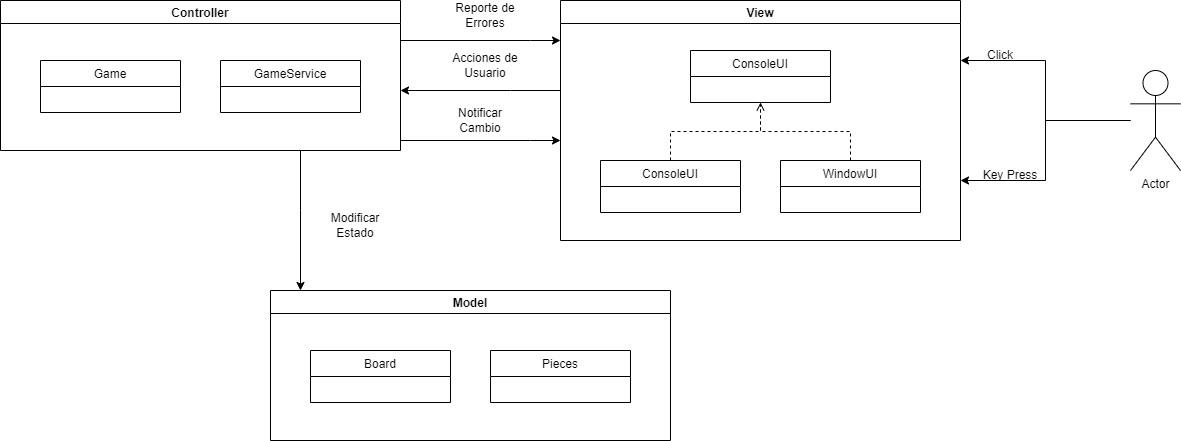

The diagram above was exported from draw.io. Its source (the exported page's mxGraphModel, read from the mxfile embedded in the PNG):
<mxGraphModel dx="2062" dy="1097" grid="1" gridSize="10" guides="1" tooltips="1" connect="1" arrows="1" fold="1" page="1" pageScale="1" pageWidth="850" pageHeight="1100" math="0" shadow="0">
  <root>
    <mxCell id="0" />
    <mxCell id="1" parent="0" />
    <mxCell id="MZLFQC7cck0UFRSmV4jq-1" value="Model" style="swimlane;" parent="1" vertex="1">
      <mxGeometry x="310" y="330" width="400" height="150" as="geometry" />
    </mxCell>
    <mxCell id="MZLFQC7cck0UFRSmV4jq-2" value="Board" style="swimlane;fontStyle=0;childLayout=stackLayout;horizontal=1;startSize=26;fillColor=none;horizontalStack=0;resizeParent=1;resizeParentMax=0;resizeLast=0;collapsible=1;marginBottom=0;" parent="MZLFQC7cck0UFRSmV4jq-1" vertex="1">
      <mxGeometry x="40" y="60" width="140" height="52" as="geometry" />
    </mxCell>
    <mxCell id="MZLFQC7cck0UFRSmV4jq-6" value="Pieces" style="swimlane;fontStyle=0;childLayout=stackLayout;horizontal=1;startSize=26;fillColor=none;horizontalStack=0;resizeParent=1;resizeParentMax=0;resizeLast=0;collapsible=1;marginBottom=0;" parent="MZLFQC7cck0UFRSmV4jq-1" vertex="1">
      <mxGeometry x="220" y="60" width="140" height="52" as="geometry" />
    </mxCell>
    <mxCell id="MZLFQC7cck0UFRSmV4jq-21" style="edgeStyle=orthogonalEdgeStyle;rounded=0;orthogonalLoop=1;jettySize=auto;html=1;endArrow=classic;endFill=1;" parent="1" source="MZLFQC7cck0UFRSmV4jq-30" target="MZLFQC7cck0UFRSmV4jq-1" edge="1">
      <mxGeometry relative="1" as="geometry">
        <mxPoint x="360" y="280" as="sourcePoint" />
        <Array as="points">
          <mxPoint x="340" y="250" />
          <mxPoint x="340" y="250" />
        </Array>
      </mxGeometry>
    </mxCell>
    <mxCell id="MZLFQC7cck0UFRSmV4jq-27" style="edgeStyle=orthogonalEdgeStyle;rounded=0;orthogonalLoop=1;jettySize=auto;html=1;endArrow=classic;endFill=1;" parent="1" edge="1">
      <mxGeometry relative="1" as="geometry">
        <mxPoint x="440" y="80" as="sourcePoint" />
        <mxPoint x="600" y="80" as="targetPoint" />
        <Array as="points">
          <mxPoint x="570" y="80" />
          <mxPoint x="570" y="80" />
        </Array>
      </mxGeometry>
    </mxCell>
    <mxCell id="MZLFQC7cck0UFRSmV4jq-28" style="edgeStyle=orthogonalEdgeStyle;rounded=0;orthogonalLoop=1;jettySize=auto;html=1;endArrow=classic;endFill=1;" parent="1" edge="1">
      <mxGeometry relative="1" as="geometry">
        <mxPoint x="600" y="130" as="sourcePoint" />
        <mxPoint x="440" y="130" as="targetPoint" />
        <Array as="points">
          <mxPoint x="550" y="130" />
          <mxPoint x="550" y="130" />
        </Array>
      </mxGeometry>
    </mxCell>
    <mxCell id="MZLFQC7cck0UFRSmV4jq-24" value="Modificar&lt;br&gt;Estado" style="text;html=1;strokeColor=none;fillColor=none;align=center;verticalAlign=middle;whiteSpace=wrap;rounded=0;" parent="1" vertex="1">
      <mxGeometry x="365" y="250" width="60" height="30" as="geometry" />
    </mxCell>
    <mxCell id="MZLFQC7cck0UFRSmV4jq-26" value="Notificar Cambio" style="text;html=1;strokeColor=none;fillColor=none;align=center;verticalAlign=middle;whiteSpace=wrap;rounded=0;" parent="1" vertex="1">
      <mxGeometry x="490" y="145" width="60" height="30" as="geometry" />
    </mxCell>
    <mxCell id="MZLFQC7cck0UFRSmV4jq-29" value="Reporte de Errores" style="text;html=1;strokeColor=none;fillColor=none;align=center;verticalAlign=middle;whiteSpace=wrap;rounded=0;" parent="1" vertex="1">
      <mxGeometry x="490" y="40" width="70" height="30" as="geometry" />
    </mxCell>
    <mxCell id="MZLFQC7cck0UFRSmV4jq-30" value="Controller" style="swimlane;" parent="1" vertex="1">
      <mxGeometry x="40" y="40" width="400" height="150" as="geometry" />
    </mxCell>
    <mxCell id="MZLFQC7cck0UFRSmV4jq-31" value="Game" style="swimlane;fontStyle=0;childLayout=stackLayout;horizontal=1;startSize=26;fillColor=none;horizontalStack=0;resizeParent=1;resizeParentMax=0;resizeLast=0;collapsible=1;marginBottom=0;" parent="MZLFQC7cck0UFRSmV4jq-30" vertex="1">
      <mxGeometry x="40" y="60" width="140" height="52" as="geometry" />
    </mxCell>
    <mxCell id="MZLFQC7cck0UFRSmV4jq-32" value="GameService" style="swimlane;fontStyle=0;childLayout=stackLayout;horizontal=1;startSize=26;fillColor=none;horizontalStack=0;resizeParent=1;resizeParentMax=0;resizeLast=0;collapsible=1;marginBottom=0;" parent="MZLFQC7cck0UFRSmV4jq-30" vertex="1">
      <mxGeometry x="220" y="60" width="140" height="52" as="geometry" />
    </mxCell>
    <mxCell id="MZLFQC7cck0UFRSmV4jq-33" value="View" style="swimlane;" parent="1" vertex="1">
      <mxGeometry x="600" y="40" width="400" height="240" as="geometry" />
    </mxCell>
    <mxCell id="MZLFQC7cck0UFRSmV4jq-34" style="edgeStyle=orthogonalEdgeStyle;rounded=0;orthogonalLoop=1;jettySize=auto;html=1;endArrow=none;endFill=0;dashed=1;" parent="MZLFQC7cck0UFRSmV4jq-33" source="MZLFQC7cck0UFRSmV4jq-35" target="MZLFQC7cck0UFRSmV4jq-38" edge="1">
      <mxGeometry relative="1" as="geometry" />
    </mxCell>
    <mxCell id="MZLFQC7cck0UFRSmV4jq-35" value="ConsoleUI" style="swimlane;fontStyle=0;childLayout=stackLayout;horizontal=1;startSize=26;fillColor=none;horizontalStack=0;resizeParent=1;resizeParentMax=0;resizeLast=0;collapsible=1;marginBottom=0;" parent="MZLFQC7cck0UFRSmV4jq-33" vertex="1">
      <mxGeometry x="40" y="160" width="140" height="52" as="geometry" />
    </mxCell>
    <mxCell id="MZLFQC7cck0UFRSmV4jq-36" style="edgeStyle=orthogonalEdgeStyle;rounded=0;orthogonalLoop=1;jettySize=auto;html=1;endArrow=open;endFill=0;dashed=1;" parent="MZLFQC7cck0UFRSmV4jq-33" source="MZLFQC7cck0UFRSmV4jq-37" target="MZLFQC7cck0UFRSmV4jq-38" edge="1">
      <mxGeometry relative="1" as="geometry" />
    </mxCell>
    <mxCell id="MZLFQC7cck0UFRSmV4jq-37" value="WindowUI" style="swimlane;fontStyle=0;childLayout=stackLayout;horizontal=1;startSize=26;fillColor=none;horizontalStack=0;resizeParent=1;resizeParentMax=0;resizeLast=0;collapsible=1;marginBottom=0;" parent="MZLFQC7cck0UFRSmV4jq-33" vertex="1">
      <mxGeometry x="220" y="160" width="140" height="52" as="geometry" />
    </mxCell>
    <mxCell id="MZLFQC7cck0UFRSmV4jq-38" value="ConsoleUI" style="swimlane;fontStyle=0;childLayout=stackLayout;horizontal=1;startSize=26;fillColor=none;horizontalStack=0;resizeParent=1;resizeParentMax=0;resizeLast=0;collapsible=1;marginBottom=0;" parent="MZLFQC7cck0UFRSmV4jq-33" vertex="1">
      <mxGeometry x="130" y="50" width="140" height="52" as="geometry" />
    </mxCell>
    <mxCell id="MZLFQC7cck0UFRSmV4jq-40" value="Acciones de Usuario" style="text;html=1;strokeColor=none;fillColor=none;align=center;verticalAlign=middle;whiteSpace=wrap;rounded=0;" parent="1" vertex="1">
      <mxGeometry x="490" y="90" width="70" height="30" as="geometry" />
    </mxCell>
    <mxCell id="MZLFQC7cck0UFRSmV4jq-43" style="edgeStyle=orthogonalEdgeStyle;rounded=0;orthogonalLoop=1;jettySize=auto;html=1;entryX=1;entryY=0.25;entryDx=0;entryDy=0;endArrow=classic;endFill=1;" parent="1" source="MZLFQC7cck0UFRSmV4jq-41" target="MZLFQC7cck0UFRSmV4jq-33" edge="1">
      <mxGeometry relative="1" as="geometry" />
    </mxCell>
    <mxCell id="MZLFQC7cck0UFRSmV4jq-44" style="edgeStyle=orthogonalEdgeStyle;rounded=0;orthogonalLoop=1;jettySize=auto;html=1;endArrow=classic;endFill=1;" parent="1" source="MZLFQC7cck0UFRSmV4jq-41" target="MZLFQC7cck0UFRSmV4jq-33" edge="1">
      <mxGeometry relative="1" as="geometry">
        <Array as="points">
          <mxPoint x="1085" y="160" />
          <mxPoint x="1085" y="220" />
        </Array>
      </mxGeometry>
    </mxCell>
    <mxCell id="MZLFQC7cck0UFRSmV4jq-41" value="Actor" style="shape=umlActor;verticalLabelPosition=bottom;verticalAlign=top;html=1;outlineConnect=0;" parent="1" vertex="1">
      <mxGeometry x="1170" y="110" width="50" height="100" as="geometry" />
    </mxCell>
    <mxCell id="MZLFQC7cck0UFRSmV4jq-45" value="Click" style="text;html=1;strokeColor=none;fillColor=none;align=center;verticalAlign=middle;whiteSpace=wrap;rounded=0;" parent="1" vertex="1">
      <mxGeometry x="1010" y="80" width="60" height="30" as="geometry" />
    </mxCell>
    <mxCell id="MZLFQC7cck0UFRSmV4jq-46" value="Key Press" style="text;html=1;strokeColor=none;fillColor=none;align=center;verticalAlign=middle;whiteSpace=wrap;rounded=0;" parent="1" vertex="1">
      <mxGeometry x="1020" y="200" width="60" height="30" as="geometry" />
    </mxCell>
    <mxCell id="Ah6POXx4Hsw-4j3lKYbS-1" style="edgeStyle=orthogonalEdgeStyle;rounded=0;orthogonalLoop=1;jettySize=auto;html=1;endArrow=classic;endFill=1;" parent="1" edge="1">
      <mxGeometry relative="1" as="geometry">
        <mxPoint x="440" y="180" as="sourcePoint" />
        <mxPoint x="600" y="180" as="targetPoint" />
        <Array as="points">
          <mxPoint x="570" y="180" />
          <mxPoint x="570" y="180" />
        </Array>
      </mxGeometry>
    </mxCell>
  </root>
</mxGraphModel>